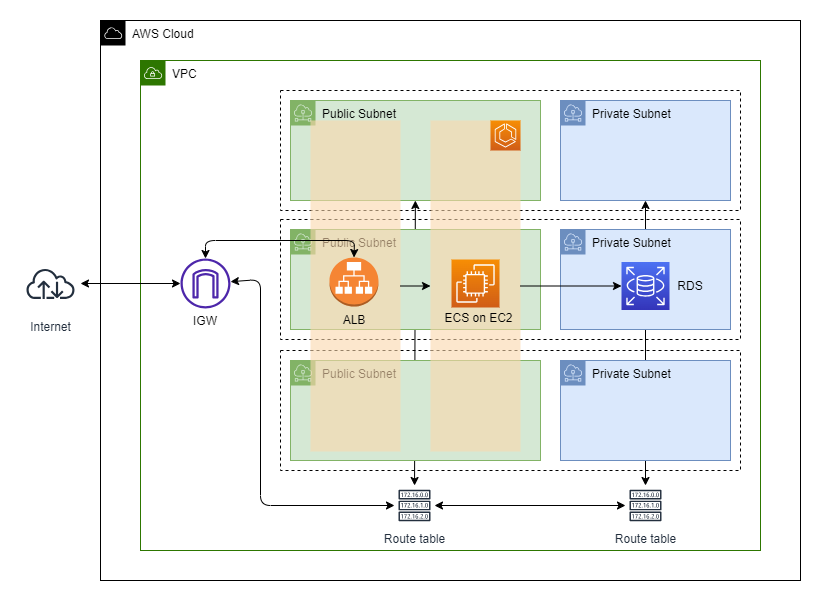

The diagram above was exported from draw.io. Its source (the exported page's mxGraphModel, read from the mxfile embedded in the PNG):
<mxGraphModel dx="842" dy="515" grid="1" gridSize="10" guides="1" tooltips="1" connect="1" arrows="1" fold="1" page="1" pageScale="1" pageWidth="827" pageHeight="1169" math="0" shadow="0">
  <root>
    <mxCell id="0" />
    <mxCell id="1" parent="0" />
    <mxCell id="20" value="" style="rounded=0;whiteSpace=wrap;html=1;strokeColor=none;" parent="1" vertex="1">
      <mxGeometry width="820" height="600" as="geometry" />
    </mxCell>
    <mxCell id="3" value="AWS Cloud" style="sketch=0;outlineConnect=0;html=1;whiteSpace=wrap;fontSize=12;fontStyle=0;shape=mxgraph.aws4.group;grIcon=mxgraph.aws4.group_aws_cloud;verticalAlign=top;align=left;spacingLeft=30;dashed=0;" parent="1" vertex="1">
      <mxGeometry x="100" y="20" width="700" height="560" as="geometry" />
    </mxCell>
    <mxCell id="2" value="VPC" style="sketch=0;outlineConnect=0;html=1;whiteSpace=wrap;fontSize=12;fontStyle=0;shape=mxgraph.aws4.group;grIcon=mxgraph.aws4.group_vpc;verticalAlign=top;align=left;spacingLeft=30;dashed=0;fillColor=none;fontColor=default;strokeColor=#2D7600;" parent="1" vertex="1">
      <mxGeometry x="140" y="60" width="620" height="490" as="geometry" />
    </mxCell>
    <mxCell id="68" value="" style="endArrow=classic;startArrow=classic;html=1;" parent="1" source="54" target="5" edge="1">
      <mxGeometry width="50" height="50" relative="1" as="geometry">
        <mxPoint x="404" y="495" as="sourcePoint" />
        <mxPoint x="404" y="215" as="targetPoint" />
      </mxGeometry>
    </mxCell>
    <mxCell id="59" value="" style="rounded=0;whiteSpace=wrap;html=1;fillColor=none;dashed=1;" parent="1" vertex="1">
      <mxGeometry x="280" y="350" width="460" height="120" as="geometry" />
    </mxCell>
    <mxCell id="58" value="" style="rounded=0;whiteSpace=wrap;html=1;fillColor=none;dashed=1;" parent="1" vertex="1">
      <mxGeometry x="280" y="219" width="460" height="120" as="geometry" />
    </mxCell>
    <mxCell id="57" value="" style="rounded=0;whiteSpace=wrap;html=1;fillColor=none;dashed=1;" parent="1" vertex="1">
      <mxGeometry x="280" y="90" width="460" height="120" as="geometry" />
    </mxCell>
    <mxCell id="5" value="Private Subnet" style="sketch=0;outlineConnect=0;html=1;whiteSpace=wrap;fontSize=12;fontStyle=0;shape=mxgraph.aws4.group;grIcon=mxgraph.aws4.group_subnet;strokeColor=#6c8ebf;fillColor=#dae8fc;verticalAlign=top;align=left;spacingLeft=30;dashed=0;" parent="1" vertex="1">
      <mxGeometry x="560" y="100" width="170" height="100" as="geometry" />
    </mxCell>
    <mxCell id="43" value="Internet" style="sketch=0;outlineConnect=0;fontColor=#232F3E;gradientColor=none;strokeColor=#232F3E;fillColor=#ffffff;dashed=0;verticalLabelPosition=bottom;verticalAlign=top;align=center;html=1;fontSize=12;fontStyle=0;aspect=fixed;shape=mxgraph.aws4.resourceIcon;resIcon=mxgraph.aws4.internet;" parent="1" vertex="1">
      <mxGeometry x="20" y="253" width="60" height="60" as="geometry" />
    </mxCell>
    <mxCell id="45" value="" style="endArrow=classic;html=1;jumpStyle=arc;startArrow=classic;startFill=1;" parent="1" source="43" target="52" edge="1">
      <mxGeometry width="50" height="50" relative="1" as="geometry">
        <mxPoint x="390" y="290" as="sourcePoint" />
        <mxPoint x="440" y="240" as="targetPoint" />
      </mxGeometry>
    </mxCell>
    <mxCell id="48" value="Private Subnet" style="sketch=0;outlineConnect=0;html=1;whiteSpace=wrap;fontSize=12;fontStyle=0;shape=mxgraph.aws4.group;grIcon=mxgraph.aws4.group_subnet;strokeColor=#6c8ebf;fillColor=#dae8fc;verticalAlign=top;align=left;spacingLeft=30;dashed=0;" parent="1" vertex="1">
      <mxGeometry x="560" y="229" width="170" height="100" as="geometry" />
    </mxCell>
    <mxCell id="49" value="Private Subnet" style="sketch=0;outlineConnect=0;html=1;whiteSpace=wrap;fontSize=12;fontStyle=0;shape=mxgraph.aws4.group;grIcon=mxgraph.aws4.group_subnet;strokeColor=#6c8ebf;fillColor=#dae8fc;verticalAlign=top;align=left;spacingLeft=30;dashed=0;" parent="1" vertex="1">
      <mxGeometry x="560" y="360" width="170" height="100" as="geometry" />
    </mxCell>
    <mxCell id="52" value="" style="sketch=0;outlineConnect=0;fontColor=#232F3E;gradientColor=none;fillColor=#4D27AA;strokeColor=none;dashed=0;verticalLabelPosition=bottom;verticalAlign=top;align=center;html=1;fontSize=12;fontStyle=0;aspect=fixed;pointerEvents=1;shape=mxgraph.aws4.internet_gateway;" parent="1" vertex="1">
      <mxGeometry x="180" y="258" width="50" height="50" as="geometry" />
    </mxCell>
    <mxCell id="53" value="Route table" style="sketch=0;outlineConnect=0;fontColor=#232F3E;gradientColor=none;strokeColor=#232F3E;fillColor=#ffffff;dashed=0;verticalLabelPosition=bottom;verticalAlign=top;align=center;html=1;fontSize=12;fontStyle=0;aspect=fixed;shape=mxgraph.aws4.resourceIcon;resIcon=mxgraph.aws4.route_table;" parent="1" vertex="1">
      <mxGeometry x="394" y="485" width="40" height="40" as="geometry" />
    </mxCell>
    <mxCell id="54" value="Route table" style="sketch=0;outlineConnect=0;fontColor=#232F3E;gradientColor=none;strokeColor=#232F3E;fillColor=#ffffff;dashed=0;verticalLabelPosition=bottom;verticalAlign=top;align=center;html=1;fontSize=12;fontStyle=0;aspect=fixed;shape=mxgraph.aws4.resourceIcon;resIcon=mxgraph.aws4.route_table;" parent="1" vertex="1">
      <mxGeometry x="625" y="485" width="40" height="40" as="geometry" />
    </mxCell>
    <mxCell id="55" value="IGW" style="text;html=1;strokeColor=none;fillColor=none;align=center;verticalAlign=middle;whiteSpace=wrap;rounded=0;" parent="1" vertex="1">
      <mxGeometry x="175" y="306" width="60" height="30" as="geometry" />
    </mxCell>
    <mxCell id="7" value="" style="sketch=0;points=[[0,0,0],[0.25,0,0],[0.5,0,0],[0.75,0,0],[1,0,0],[0,1,0],[0.25,1,0],[0.5,1,0],[0.75,1,0],[1,1,0],[0,0.25,0],[0,0.5,0],[0,0.75,0],[1,0.25,0],[1,0.5,0],[1,0.75,0]];outlineConnect=0;fontColor=#232F3E;gradientColor=#4D72F3;gradientDirection=north;fillColor=#3334B9;strokeColor=#ffffff;dashed=0;verticalLabelPosition=bottom;verticalAlign=top;align=center;html=1;fontSize=12;fontStyle=0;aspect=fixed;shape=mxgraph.aws4.resourceIcon;resIcon=mxgraph.aws4.rds;" parent="1" vertex="1">
      <mxGeometry x="621" y="261.5" width="48" height="48" as="geometry" />
    </mxCell>
    <mxCell id="65" value="" style="endArrow=classic;startArrow=classic;html=1;" parent="1" source="53" target="52" edge="1">
      <mxGeometry width="50" height="50" relative="1" as="geometry">
        <mxPoint x="380" y="480" as="sourcePoint" />
        <mxPoint x="430" y="430" as="targetPoint" />
        <Array as="points">
          <mxPoint x="260" y="505" />
          <mxPoint x="260" y="279" />
        </Array>
      </mxGeometry>
    </mxCell>
    <mxCell id="66" value="" style="endArrow=classic;startArrow=classic;html=1;" parent="1" source="53" target="4" edge="1">
      <mxGeometry width="50" height="50" relative="1" as="geometry">
        <mxPoint x="380" y="380" as="sourcePoint" />
        <mxPoint x="430" y="330" as="targetPoint" />
      </mxGeometry>
    </mxCell>
    <mxCell id="46" value="Public Subnet" style="sketch=0;outlineConnect=0;html=1;whiteSpace=wrap;fontSize=12;fontStyle=0;shape=mxgraph.aws4.group;grIcon=mxgraph.aws4.group_subnet;strokeColor=#82b366;fillColor=#d5e8d4;verticalAlign=top;align=left;spacingLeft=30;dashed=0;" parent="1" vertex="1">
      <mxGeometry x="290" y="229" width="250" height="100" as="geometry" />
    </mxCell>
    <mxCell id="47" value="Public Subnet" style="sketch=0;outlineConnect=0;html=1;whiteSpace=wrap;fontSize=12;fontStyle=0;shape=mxgraph.aws4.group;grIcon=mxgraph.aws4.group_subnet;strokeColor=#82b366;fillColor=#d5e8d4;verticalAlign=top;align=left;spacingLeft=30;dashed=0;" parent="1" vertex="1">
      <mxGeometry x="290" y="360" width="250" height="100" as="geometry" />
    </mxCell>
    <mxCell id="4" value="Public Subnet" style="sketch=0;outlineConnect=0;html=1;whiteSpace=wrap;fontSize=12;fontStyle=0;shape=mxgraph.aws4.group;grIcon=mxgraph.aws4.group_subnet;strokeColor=#82b366;fillColor=#d5e8d4;verticalAlign=top;align=left;spacingLeft=30;dashed=0;" parent="1" vertex="1">
      <mxGeometry x="290" y="100" width="250" height="100" as="geometry" />
    </mxCell>
    <mxCell id="69" value="" style="endArrow=classic;startArrow=classic;html=1;" parent="1" source="53" target="54" edge="1">
      <mxGeometry width="50" height="50" relative="1" as="geometry">
        <mxPoint x="390" y="290" as="sourcePoint" />
        <mxPoint x="440" y="240" as="targetPoint" />
      </mxGeometry>
    </mxCell>
    <mxCell id="71" value="" style="rounded=0;whiteSpace=wrap;html=1;fillColor=#fad7ac;strokeColor=none;opacity=60;" parent="1" vertex="1">
      <mxGeometry x="310" y="120" width="90" height="331" as="geometry" />
    </mxCell>
    <mxCell id="70" value="" style="outlineConnect=0;dashed=0;verticalLabelPosition=bottom;verticalAlign=top;align=center;html=1;shape=mxgraph.aws3.application_load_balancer;fillColor=#F58534;gradientColor=none;" parent="1" vertex="1">
      <mxGeometry x="329" y="257" width="49" height="49" as="geometry" />
    </mxCell>
    <mxCell id="72" value="ALB" style="text;html=1;strokeColor=none;fillColor=none;align=center;verticalAlign=middle;whiteSpace=wrap;rounded=0;" parent="1" vertex="1">
      <mxGeometry x="323.5" y="305" width="60" height="30" as="geometry" />
    </mxCell>
    <mxCell id="73" value="" style="endArrow=classic;startArrow=classic;html=1;entryX=0.5;entryY=0;entryDx=0;entryDy=0;entryPerimeter=0;" parent="1" source="52" target="70" edge="1">
      <mxGeometry width="50" height="50" relative="1" as="geometry">
        <mxPoint x="390" y="290" as="sourcePoint" />
        <mxPoint x="440" y="240" as="targetPoint" />
        <Array as="points">
          <mxPoint x="205" y="240" />
          <mxPoint x="354" y="240" />
        </Array>
      </mxGeometry>
    </mxCell>
    <mxCell id="74" value="" style="rounded=0;whiteSpace=wrap;html=1;fillColor=#fad7ac;strokeColor=none;opacity=60;" vertex="1" parent="1">
      <mxGeometry x="430" y="120" width="90" height="331" as="geometry" />
    </mxCell>
    <mxCell id="6" value="" style="sketch=0;points=[[0,0,0],[0.25,0,0],[0.5,0,0],[0.75,0,0],[1,0,0],[0,1,0],[0.25,1,0],[0.5,1,0],[0.75,1,0],[1,1,0],[0,0.25,0],[0,0.5,0],[0,0.75,0],[1,0.25,0],[1,0.5,0],[1,0.75,0]];outlineConnect=0;fontColor=#232F3E;gradientColor=#F78E04;gradientDirection=north;fillColor=#D05C17;strokeColor=#ffffff;dashed=0;verticalLabelPosition=bottom;verticalAlign=top;align=center;html=1;fontSize=12;fontStyle=0;aspect=fixed;shape=mxgraph.aws4.resourceIcon;resIcon=mxgraph.aws4.ec2;" parent="1" vertex="1">
      <mxGeometry x="451" y="259" width="48" height="48" as="geometry" />
    </mxCell>
    <mxCell id="75" value="" style="sketch=0;points=[[0,0,0],[0.25,0,0],[0.5,0,0],[0.75,0,0],[1,0,0],[0,1,0],[0.25,1,0],[0.5,1,0],[0.75,1,0],[1,1,0],[0,0.25,0],[0,0.5,0],[0,0.75,0],[1,0.25,0],[1,0.5,0],[1,0.75,0]];outlineConnect=0;fontColor=#232F3E;gradientColor=#F78E04;gradientDirection=north;fillColor=#D05C17;strokeColor=#ffffff;dashed=0;verticalLabelPosition=bottom;verticalAlign=top;align=center;html=1;fontSize=12;fontStyle=0;aspect=fixed;shape=mxgraph.aws4.resourceIcon;resIcon=mxgraph.aws4.ecs;" vertex="1" parent="1">
      <mxGeometry x="490" y="120" width="30" height="30" as="geometry" />
    </mxCell>
    <mxCell id="76" value="" style="endArrow=classic;html=1;exitX=1;exitY=0.5;exitDx=0;exitDy=0;entryX=0;entryY=0.5;entryDx=0;entryDy=0;" edge="1" parent="1" source="71" target="74">
      <mxGeometry width="50" height="50" relative="1" as="geometry">
        <mxPoint x="390" y="290" as="sourcePoint" />
        <mxPoint x="440" y="240" as="targetPoint" />
      </mxGeometry>
    </mxCell>
    <mxCell id="35" value="RDS" style="text;html=1;strokeColor=none;fillColor=none;align=center;verticalAlign=middle;whiteSpace=wrap;rounded=0;" parent="1" vertex="1">
      <mxGeometry x="660" y="270.5" width="60" height="30" as="geometry" />
    </mxCell>
    <mxCell id="34" value="ECS on EC2" style="text;html=1;strokeColor=none;fillColor=none;align=center;verticalAlign=middle;whiteSpace=wrap;rounded=0;" parent="1" vertex="1">
      <mxGeometry x="434" y="303" width="89" height="30" as="geometry" />
    </mxCell>
    <mxCell id="77" value="" style="edgeStyle=none;html=1;entryX=1;entryY=0.5;entryDx=0;entryDy=0;endArrow=none;endFill=0;startArrow=classic;startFill=1;" edge="1" parent="1" source="7" target="74">
      <mxGeometry relative="1" as="geometry" />
    </mxCell>
  </root>
</mxGraphModel>